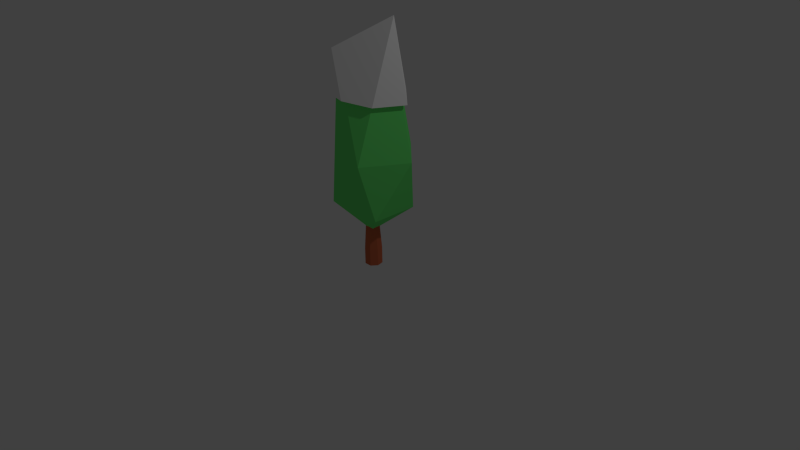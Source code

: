 # Source: MediumBush.blend  (saved by Blender 2.75.0; exported with 4.5.12 LTS)
import bpy
from mathutils import Matrix  # noqa: F401  (used for matrix-valued properties, if any)

bpy.ops.wm.read_factory_settings(use_empty=True)
scene = bpy.context.scene
scene.name = 'Scene'

# ---- collections
col_collection_1 = bpy.data.collections.new('Collection 1'); scene.collection.children.link(col_collection_1)

# ---- images (referenced by path relative to the original .blend; pixels are not part of the script)
import os
ASSET_DIR = os.environ.get("B2B_ASSET_DIR", "")  # directory of the original .blend (textures are referenced by path, not embedded)
HERE = os.path.dirname(os.path.abspath(__file__))  # packed textures are extracted next to this script under _unpacked/

def load_image(name, relpath, width, height, colorspace="sRGB"):
    """Load a texture the original file referenced (path relative to the .blend, or extracted next to this script)."""
    p = next((c for c in (os.path.join(HERE, relpath), os.path.join(ASSET_DIR, relpath)) if relpath and os.path.exists(c)), "")
    if p:
        img = bpy.data.images.load(p, check_existing=True)
        img.name = name
    else:  # same state as the original file: an image datablock whose file is absent (Cycles renders it pink)
        img = bpy.data.images.new(name, width, height)
        img.source = "FILE"
        img.filepath = "//" + (relpath or name)
    img.colorspace_settings.name = colorspace
    return img
img_bushtexture_png_001 = load_image('BushTexture.png.001', '_unpacked/BushTexture.65b0cfd0.png', 32, 32, 'sRGB')

# ---- materials (node trees are filled in below, after node groups)
mat_material_001 = bpy.data.materials.new('Material.001')
mat_material_001.alpha_threshold = 0.0
mat_material_001.roughness = 0.5

# ---- material node trees
mat_material_001.use_nodes = True; mat_material_001.node_tree.nodes.clear()
_N = mat_material_001.node_tree.nodes; _L = mat_material_001.node_tree.links
n0 = _N.new('ShaderNodeOutputMaterial'); n0.name = 'Material Output'; n0.location = (300, 300)
n1 = _N.new('ShaderNodeBsdfDiffuse'); n1.name = 'Diffuse BSDF'; n1.location = (10, 300)
n2 = _N.new('ShaderNodeTexImage'); n2.name = 'Image Texture'; n2.location = (-180, 300)
n2.width = 140
n2.image = img_bushtexture_png_001
_L.new(n1.outputs[0], n0.inputs[0])
_L.new(n2.outputs[0], n1.inputs[0])
n0.is_active_output = True

# ---- world
world_world = bpy.data.worlds.new('World'); scene.world = world_world
world_world.color = (0.05088, 0.05088, 0.05088)
world_world.use_sun_shadow = False
world_world.sun_shadow_jitter_overblur = 0.0
world_world.cycles.sampling_method = 'MANUAL'
world_world.cycles.sample_map_resolution = 256

# ---- cameras
cam_camera = bpy.data.cameras.new('Camera')
cam_camera.clip_end = 100.0
cam_camera.lens = 35.0
cam_camera.sensor_width = 32.0
cam_camera.sensor_height = 18.0
cam_camera.ortho_scale = 7.314
cam_camera.dof.focus_distance = 0.0

# ---- lights
light_lamp = bpy.data.lights.new('Lamp', 'POINT')
light_lamp.transmission_factor = 0.0
light_lamp.cutoff_distance = 30.0
light_lamp.energy = 100.0
light_lamp.shadow_buffer_clip_start = 1.001
light_lamp.shadow_soft_size = 0.1
light_lamp.shadow_maximum_resolution = 0.006
light_lamp.use_absolute_resolution = True
light_lamp.cycles.use_multiple_importance_sampling = False

# ---- meshes
me_cylinder = bpy.data.meshes.new('Cylinder')
me_cylinder.from_pydata([(0.0, 1.0, -1.0), (0.0, 1.0, 1.0), (0.7818, 0.6235, 1.0), (0.7818, 0.6235, -1.0), (0.9749, -0.2225, -1.0), (0.4339, -0.901, -1.0), (-0.4339, -0.901, -1.0), (-0.9749, -0.2225, -1.0), (-0.7818, 0.6235, -1.0), (-0.7818, 0.6235, 1.0), (0.2917, 0.6985, 3.87), (0.1009, 0.7861, 3.945), (0.9749, -0.2225, 1.0), (0.4339, -0.901, 1.0), (-0.4339, -0.901, 1.0), (-0.9749, -0.2225, 1.0), (-0.3652, 0.6626, 3.879), (-0.5489, 0.5682, 3.984), (0.6195, 0.4794, 3.671), (0.6849, 0.4262, 3.728), (-0.2833, 0.69, 3.821), (0.7354, 0.1949, 3.772), (0.6044, -0.4694, 3.659), (0.7542, -0.2708, 3.789), (0.04165, -0.7553, 3.847), (0.2535, -0.7546, 3.862), (-0.5537, -0.5112, 3.932), (-0.432, -0.6632, 3.939), (-0.7966, -0.08278, 3.816), (-0.7899, -0.0449, 3.779), (-0.746, 0.129, 3.86), (0.5627, -0.5097, 3.623), (-0.2233, -0.7133, 3.781), (3.661, -2.807, 6.322), (-1.192, -4.514, 7.78), (3.606, 2.833, 6.264), (2.784, -4.28, 12.77), (-4.754, -0.007608, 7.52), (6.053, 0.3134, 12.93), (-1.484, 4.586, 7.685), (1.382, 4.685, 12.67), (-0.1627, -3.153, 19.07), (4.616, 0.469, 18.96), (-1.924, -2.938, 19.31), (2.791, -2.101, 18.86), (-2.878, -1.738, 19.1), (-2.059, 3.567, 19.72), (-2.86, 2.447, 19.4), (-0.9959, 3.748, 19.69), (2.069, 2.736, 19.41), (-0.2037, -3.689, 19.12), (-2.53, -2.798, 24.1), (-2.231, -3.442, 19.39), (3.196, -2.478, 18.87), (3.206, 0.7073, 27.77), (5.08, 0.5045, 19.91), (-2.586, 3.695, 24.03), (2.366, 3.091, 19.52), (5.297, 0.4809, 19.0), (-3.33, -2.06, 19.16), (-2.387, 4.048, 19.87), (-3.308, 2.758, 19.5), (-1.163, 4.256, 19.83)], [], [(0, 1, 2, 3), (0, 3, 4, 5, 6, 7, 8), (8, 9, 1, 0), (10, 2, 1, 11), (3, 2, 12, 4), (4, 12, 13, 5), (5, 13, 14, 6), (6, 14, 15, 7), (7, 15, 9, 8), (16, 1, 9, 17), (2, 10, 18, 19), (1, 16, 20, 11), (21, 12, 2, 19), (22, 13, 12, 23), (24, 14, 13, 25), (26, 15, 14, 27), (9, 15, 28, 29, 30), (17, 9, 30), (23, 12, 21), (13, 22, 31, 25), (14, 24, 32, 27), (28, 15, 26), (31, 33, 34, 32, 24, 25), (33, 31, 22, 23, 21, 19, 18, 35), (34, 33, 36), (32, 34, 37, 29, 28, 26, 27), (33, 35, 38), (20, 39, 35, 18, 10, 11), (33, 38, 36), (46, 47, 61, 60), (29, 37, 39, 20, 16, 17, 30), (35, 40, 38), (35, 39, 40), (43, 41, 50, 52), (48, 46, 60, 62), (45, 43, 52, 59), (41, 44, 53, 50), (38, 40, 49, 42), (39, 46, 48, 40), (42, 49, 57, 58), (40, 48, 49), (41, 36, 44), (34, 36, 41, 43), (36, 38, 42, 44), (37, 45, 47), (37, 34, 43, 45), (39, 37, 47, 46), (47, 45, 59, 61), (44, 42, 58, 53), (49, 48, 62, 57), (52, 50, 51), (59, 52, 51), (51, 50, 53, 54), (53, 58, 55, 54), (59, 51, 56, 61), (60, 61, 56), (56, 51, 54), (60, 56, 62), (62, 56, 54, 57), (58, 57, 54, 55)])
_uv = me_cylinder.uv_layers.new(name='UVMap')
_uv.uv.foreach_set('vector', [0.9035, 0.9035, 0.9627, 0.9035, 0.9588, 0.9636, 0.9035, 0.9637, 0.9333, 0.9637, 0.9545, 0.9523, 0.9609, 0.9269, 0.9466, 0.9065, 0.9205, 0.9065, 0.9043, 0.9269, 0.9101, 0.9523, 0.9035, 0.9035, 0.9627, 0.9035, 0.9588, 0.9636, 0.9035, 0.9637, 0.9444, 0.9488, 0.9035, 0.9035, 0.9627, 0.9035, 0.9599, 0.9499, 0.9035, 0.9035, 0.9627, 0.9035, 0.9588, 0.9636, 0.9035, 0.9637, 0.9035, 0.9035, 0.9627, 0.9035, 0.9588, 0.9636, 0.9035, 0.9637, 0.9035, 0.9035, 0.9627, 0.9035, 0.9588, 0.9636, 0.9035, 0.9637, 0.9035, 0.9035, 0.9627, 0.9035, 0.9588, 0.9636, 0.9035, 0.9637, 0.9035, 0.9035, 0.9627, 0.9035, 0.9588, 0.9636, 0.9035, 0.9637, 0.9445, 0.9489, 0.9035, 0.9035, 0.9627, 0.9035, 0.9598, 0.9505, 0.9035, 0.9035, 0.9444, 0.9488, 0.9106, 0.9458, 0.9035, 0.9467, 0.9035, 0.9035, 0.9445, 0.9489, 0.9374, 0.948, 0.9035, 0.95, 0.943, 0.9475, 0.9035, 0.9035, 0.9627, 0.9035, 0.9601, 0.9467, 0.9414, 0.9459, 0.9035, 0.9035, 0.9627, 0.9035, 0.96, 0.9479, 0.9445, 0.9488, 0.9035, 0.9035, 0.9627, 0.9035, 0.9599, 0.9491, 0.9457, 0.95, 0.9035, 0.9035, 0.9627, 0.9035, 0.9599, 0.9502, 0.9035, 0.9035, 0.9627, 0.9035, 0.96, 0.948, 0.9573, 0.9474, 0.9443, 0.9487, 0.9035, 0.9506, 0.9035, 0.9035, 0.9443, 0.9487, 0.9035, 0.9479, 0.9035, 0.9035, 0.943, 0.9475, 0.9035, 0.9035, 0.9414, 0.9459, 0.9367, 0.9453, 0.9035, 0.9492, 0.9035, 0.9035, 0.9445, 0.9488, 0.9219, 0.9478, 0.9035, 0.9503, 0.9035, 0.9481, 0.9035, 0.9035, 0.9457, 0.95, 0.09984, 0.9028, 0.1025, 0.9025, 0.101, 0.9033, 0.09918, 0.9037, 0.0995, 0.9035, 0.09972, 0.9034, 0.09337, 0.8999, 0.09544, 0.8997, 0.09541, 0.8998, 0.09537, 0.9001, 0.09568, 0.9006, 0.09589, 0.9008, 0.096, 0.9008, 0.09478, 0.9023, 0.09324, 0.9063, 0.09844, 0.9138, 0.09466, 0.9015, 0.103, 0.9006, 0.104, 0.9009, 0.1029, 0.9025, 0.1021, 0.902, 0.1021, 0.902, 0.1028, 0.9013, 0.103, 0.9009, 0.0947, 0.9084, 0.1004, 0.9095, 0.09779, 0.9037, 0.1031, 0.8978, 0.1039, 0.8991, 0.1034, 0.9009, 0.1024, 0.8989, 0.1029, 0.8985, 0.1031, 0.8983, 0.1034, 0.9111, 0.1059, 0.9015, 0.1059, 0.9007, 0.05885, 0.06391, 0.05571, 0.06489, 0.05594, 0.06418, 0.05796, 0.06282, 0.1027, 0.9004, 0.1036, 0.9012, 0.1026, 0.9029, 0.1018, 0.9018, 0.102, 0.9017, 0.1022, 0.9015, 0.1026, 0.9007, 0.1099, 0.9019, 0.1044, 0.903, 0.1042, 0.9036, 0.09513, 0.9102, 0.1023, 0.9075, 0.09985, 0.9012, 0.04775, 0.06037, 0.04734, 0.05677, 0.04816, 0.05706, 0.04884, 0.06, 0.06055, 0.06156, 0.05885, 0.06391, 0.05796, 0.06282, 0.05948, 0.06148, 0.04955, 0.0629, 0.04775, 0.06037, 0.04884, 0.06, 0.04986, 0.06211, 0.04734, 0.05677, 0.04968, 0.05169, 0.05039, 0.05248, 0.04816, 0.05706, 0.09096, 0.9066, 0.1044, 0.9049, 0.1018, 0.9056, 0.09452, 0.9065, 0.09873, 0.8916, 0.1059, 0.8967, 0.1095, 0.8973, 0.1124, 0.8956, 0.05564, 0.05169, 0.06204, 0.05473, 0.06105, 0.05506, 0.05523, 0.05269, 0.09655, 0.8959, 0.1011, 0.9038, 0.1003, 0.9007, 0.09605, 0.9029, 0.1024, 0.8972, 0.09772, 0.9007, 0.09194, 0.9025, 0.1021, 0.9096, 0.1017, 0.9086, 0.09895, 0.9065, 0.09224, 0.9044, 0.1038, 0.9068, 0.1005, 0.9072, 0.09411, 0.9058, 0.09068, 0.8941, 0.1016, 0.9021, 0.1033, 0.9006, 0.0907, 0.9033, 0.1065, 0.9047, 0.09922, 0.9064, 0.09503, 0.906, 0.08813, 0.9048, 0.1051, 0.9032, 0.1014, 0.9059, 0.09739, 0.9063, 0.05571, 0.06489, 0.04955, 0.0629, 0.04986, 0.06211, 0.05594, 0.06418, 0.04968, 0.05169, 0.05564, 0.05169, 0.05523, 0.05269, 0.05039, 0.05248, 0.06204, 0.05473, 0.06055, 0.06156, 0.05948, 0.06148, 0.06105, 0.05506, 0.04884, 0.06, 0.04816, 0.05706, 0.05314, 0.0592, 0.04986, 0.06211, 0.04884, 0.06, 0.05314, 0.0592, 0.05314, 0.0592, 0.04816, 0.05706, 0.05039, 0.05248, 0.05423, 0.05836, 0.05039, 0.05248, 0.05523, 0.05269, 0.05508, 0.05403, 0.05423, 0.05836, 0.04986, 0.06211, 0.05314, 0.0592, 0.05482, 0.05951, 0.05594, 0.06418, 0.05796, 0.06282, 0.05594, 0.06418, 0.05482, 0.05951, 0.05482, 0.05951, 0.05314, 0.0592, 0.05423, 0.05836, 0.05796, 0.06282, 0.05482, 0.05951, 0.05948, 0.06148, 0.05948, 0.06148, 0.05482, 0.05951, 0.05423, 0.05836, 0.06105, 0.05506, 0.05523, 0.05269, 0.06105, 0.05506, 0.05423, 0.05836, 0.05508, 0.05403])
me_cylinder.materials.append(mat_material_001)
me_cylinder.use_remesh_preserve_volume = False
me_cylinder.use_remesh_preserve_attributes = False
me_cylinder.use_mirror_vertex_groups = False
me_cylinder.update()

# ---- objects
ob_cylinder = bpy.data.objects.new('Cylinder', me_cylinder)
ob_lamp = bpy.data.objects.new('Lamp', light_lamp)
ob_camera = bpy.data.objects.new('Camera', cam_camera)

# ---- transforms, parenting, visibility, modifiers, constraints
ob_cylinder.location = (0.0, 0.0, 0.0)
ob_cylinder.scale = (0.1121, 0.1121, 0.1121)
ob_cylinder.lineart.crease_threshold = 0.0
ob_lamp.location = (4.076, 1.005, 5.904)
ob_lamp.rotation_euler = (0.6503, 0.05522, 1.866)
ob_lamp.lock_rotations_4d = False
ob_lamp.empty_display_type = 'ARROWS'
ob_lamp.color = (0.0, 0.0, 0.0, 0.0)
ob_lamp.lineart.crease_threshold = 0.0
ob_camera.location = (7.481, -6.508, 5.344)
ob_camera.rotation_euler = (1.109, 0.01082, 0.8149)
ob_camera.lock_rotations_4d = False
ob_camera.empty_display_type = 'ARROWS'
ob_camera.color = (0.0, 0.0, 0.0, 0.0)
ob_camera.display_type = 'WIRE'
ob_camera.lineart.crease_threshold = 0.0

# ---- collection membership
col_collection_1.objects.link(ob_cylinder)
col_collection_1.objects.link(ob_lamp)
col_collection_1.objects.link(ob_camera)

# ---- scene / render settings (as saved in the file)
scene.camera = ob_camera
scene.frame_start = 1; scene.frame_end = 250; scene.frame_set(1)
scene.render.engine = 'CYCLES'
scene.render.resolution_percentage = 50
scene.render.dither_intensity = 0.0
scene.cycles.use_denoising = False
scene.cycles.samples = 10
scene.cycles.sampling_pattern = 'TABULATED_SOBOL'
scene.cycles.light_sampling_threshold = 0.0
scene.cycles.use_adaptive_sampling = False
scene.cycles.use_light_tree = False
scene.cycles.blur_glossy = 0.0
scene.cycles.pixel_filter_type = 'GAUSSIAN'
scene.cycles.sample_clamp_indirect = 0.0
scene.view_settings.view_transform = 'Standard'
bpy.context.view_layer.update()
